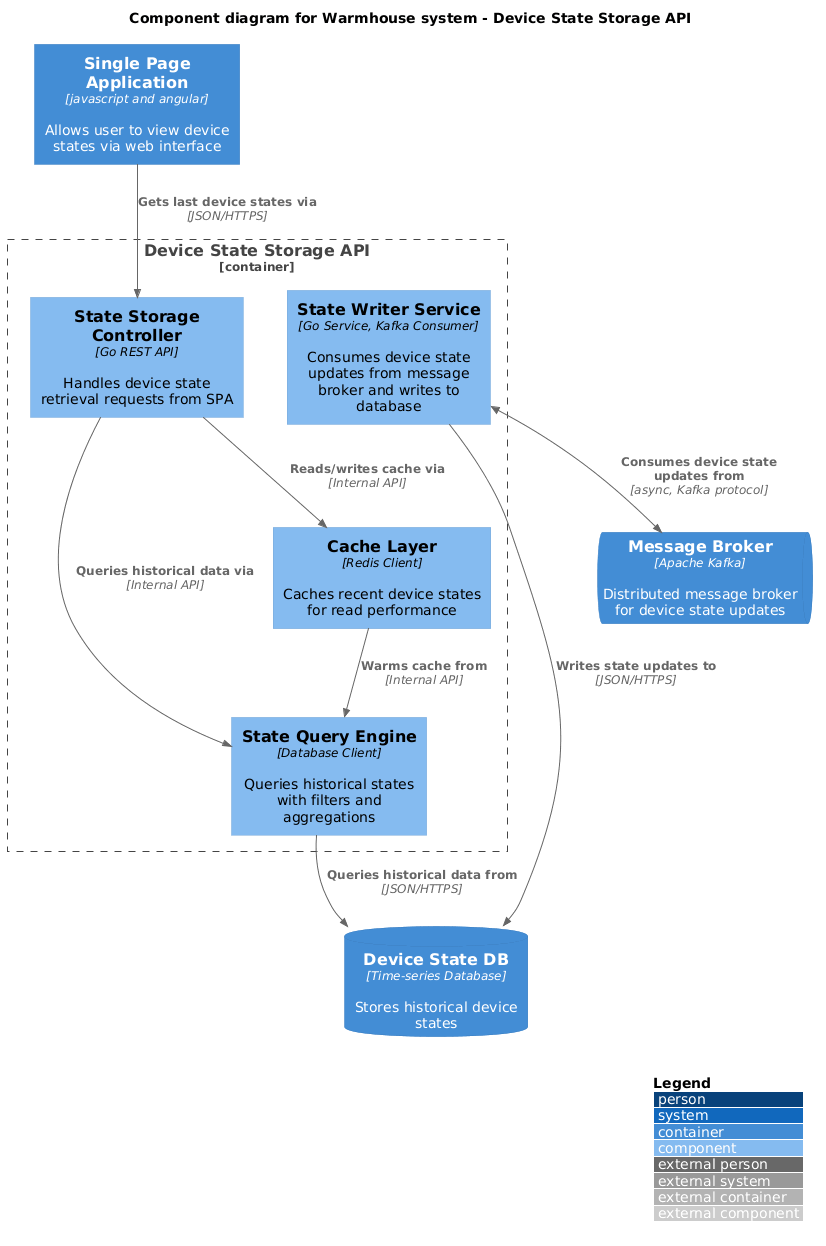

The diagram above was rendered by PlantUML. Its source (embedded in the PNG):
@startuml
!include https://raw.githubusercontent.com/plantuml-stdlib/C4-PlantUML/master/C4_Component.puml
' !include ../common/C4_Component.puml

LAYOUT_WITH_LEGEND()

title Component diagram for Warmhouse system - Device State Storage API

Container(spa, "Single Page Application", "javascript and angular", "Allows user to view device states via web interface")
ContainerDb(device_state_db, "Device State DB", "Time-series Database", "Stores historical device states")
ContainerQueue(message_broker, "Message Broker", "Apache Kafka", "Distributed message broker for device state updates")

Container_Boundary(device_state_storage_api, "Device State Storage API") {
    Component(state_storage_controller, "State Storage Controller", "Go REST API", "Handles device state retrieval requests from SPA")
    Component(state_writer_service, "State Writer Service", "Go Service, Kafka Consumer", "Consumes device state updates from message broker and writes to database")
    Component(state_query_engine, "State Query Engine", "Database Client", "Queries historical states with filters and aggregations")
    Component(cache_layer, "Cache Layer", "Redis Client", "Caches recent device states for read performance")

    Rel(state_storage_controller, state_query_engine, "Queries historical data via", "Internal API")
    Rel(state_storage_controller, cache_layer, "Reads/writes cache via", "Internal API")
    Rel(state_writer_service, device_state_db, "Writes state updates to", "JSON/HTTPS")
    Rel(state_query_engine, device_state_db, "Queries historical data from", "JSON/HTTPS")
    Rel(cache_layer, state_query_engine, "Warms cache from", "Internal API")
}

Rel(spa, state_storage_controller, "Gets last device states via", "JSON/HTTPS")
BiRel(state_writer_service, message_broker, "Consumes device state updates from", "async, Kafka protocol")

@enduml